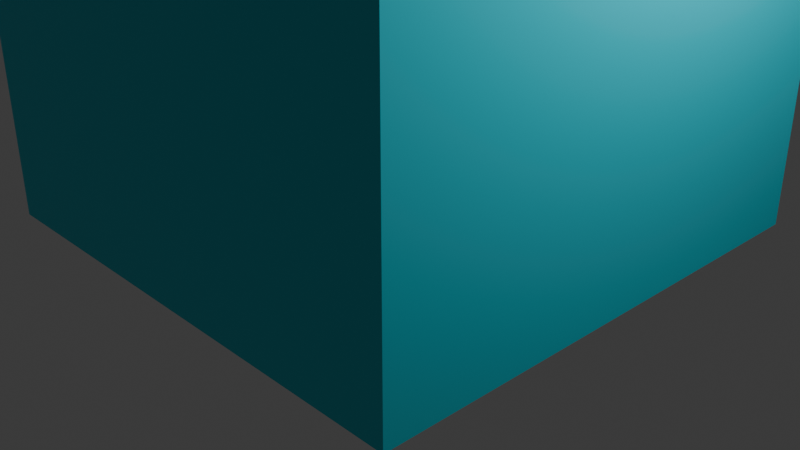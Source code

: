 # Source: restart_scene.blend  (saved by Blender 4.0.36; exported with 4.5.12 LTS)
import bpy
from mathutils import Matrix  # noqa: F401  (used for matrix-valued properties, if any)

bpy.ops.wm.read_factory_settings(use_empty=True)
scene = bpy.context.scene
scene.name = 'Scene'

# ---- collections
col_collection = bpy.data.collections.new('Collection'); scene.collection.children.link(col_collection)

# ---- materials (node trees are filled in below, after node groups)
mat_wood = bpy.data.materials.new('Wood')
mat_wood.use_transparent_shadow = False
mat_floor = bpy.data.materials.new('Floor')
mat_floor.use_transparent_shadow = False
mat_walls = bpy.data.materials.new('Walls')
mat_walls.use_backface_culling = True
mat_walls.use_transparent_shadow = False
mat_material_001 = bpy.data.materials.new('Material.001')
mat_material_001.use_transparent_shadow = False
mat_material_002 = bpy.data.materials.new('Material.002')
mat_material_002.use_transparent_shadow = False
mat_ceiling = bpy.data.materials.new('Ceiling')
mat_ceiling.use_backface_culling = True
mat_ceiling.use_transparent_shadow = False

# ---- material node trees
mat_wood.use_nodes = True; mat_wood.node_tree.nodes.clear()
_N = mat_wood.node_tree.nodes; _L = mat_wood.node_tree.links
n0 = _N.new('ShaderNodeBsdfPrincipled'); n0.name = 'Principled BSDF'; n0.location = (10, 300)
n0.inputs[0].default_value = (0.8002, 0.3205, 0.1112, 1.0)
n0.inputs[3].default_value = 1.45
n1 = _N.new('ShaderNodeOutputMaterial'); n1.name = 'Material Output'; n1.location = (300, 300)
_L.new(n0.outputs[0], n1.inputs[0])
n1.is_active_output = True
mat_floor.use_nodes = True; mat_floor.node_tree.nodes.clear()
_N = mat_floor.node_tree.nodes; _L = mat_floor.node_tree.links
n0 = _N.new('ShaderNodeBsdfPrincipled'); n0.name = 'Principled BSDF'; n0.location = (10, 300)
n0.inputs[3].default_value = 1.45
n1 = _N.new('ShaderNodeOutputMaterial'); n1.name = 'Material Output'; n1.location = (300, 300)
_L.new(n0.outputs[0], n1.inputs[0])
n1.is_active_output = True
mat_walls.use_nodes = True; mat_walls.node_tree.nodes.clear()
_N = mat_walls.node_tree.nodes; _L = mat_walls.node_tree.links
n0 = _N.new('ShaderNodeBsdfPrincipled'); n0.name = 'Principled BSDF'; n0.location = (10, 300)
n0.inputs[0].default_value = (0.01347, 0.6694, 0.8003, 1.0)
n0.inputs[3].default_value = 1.45
n1 = _N.new('ShaderNodeOutputMaterial'); n1.name = 'Material Output'; n1.location = (300, 300)
_L.new(n0.outputs[0], n1.inputs[0])
n1.is_active_output = True
mat_material_001.use_nodes = True; mat_material_001.node_tree.nodes.clear()
_N = mat_material_001.node_tree.nodes; _L = mat_material_001.node_tree.links
n0 = _N.new('ShaderNodeBsdfPrincipled'); n0.name = 'Principled BSDF'; n0.location = (10, 300)
n0.inputs[0].default_value = (0.5495, 0.5495, 0.5495, 1.0)
n0.inputs[1].default_value = 1.0
n0.inputs[2].default_value = 0.248
n0.inputs[3].default_value = 1.45
n1 = _N.new('ShaderNodeOutputMaterial'); n1.name = 'Material Output'; n1.location = (300, 300)
_L.new(n0.outputs[0], n1.inputs[0])
n1.is_active_output = True
mat_material_002.use_nodes = True; mat_material_002.node_tree.nodes.clear()
_N = mat_material_002.node_tree.nodes; _L = mat_material_002.node_tree.links
n0 = _N.new('ShaderNodeBsdfPrincipled'); n0.name = 'Principled BSDF'; n0.location = (10, 300)
n0.inputs[0].default_value = (0.0, 0.0, 0.0, 1.0)
n0.inputs[2].default_value = 1.0
n0.inputs[3].default_value = 1.45
n1 = _N.new('ShaderNodeOutputMaterial'); n1.name = 'Material Output'; n1.location = (300, 300)
_L.new(n0.outputs[0], n1.inputs[0])
n1.is_active_output = True
mat_ceiling.use_nodes = True; mat_ceiling.node_tree.nodes.clear()
_N = mat_ceiling.node_tree.nodes; _L = mat_ceiling.node_tree.links
n0 = _N.new('ShaderNodeBsdfPrincipled'); n0.name = 'Principled BSDF'; n0.location = (10, 300)
n0.inputs[3].default_value = 1.45
n1 = _N.new('ShaderNodeOutputMaterial'); n1.name = 'Material Output'; n1.location = (300, 300)
_L.new(n0.outputs[0], n1.inputs[0])
n1.is_active_output = True

# ---- world
world_world = bpy.data.worlds.new('World'); scene.world = world_world
world_world.use_nodes = True; world_world.node_tree.nodes.clear()
_N = world_world.node_tree.nodes; _L = world_world.node_tree.links
n0 = _N.new('ShaderNodeOutputWorld'); n0.name = 'World Output'; n0.location = (300, 300)
n1 = _N.new('ShaderNodeBackground'); n1.name = 'Background'; n1.location = (10, 300)
n1.inputs[0].default_value = (0.05088, 0.05088, 0.05088, 1.0)
_L.new(n1.outputs[0], n0.inputs[0])
n0.is_active_output = True
world_world.color = (0.05088, 0.05088, 0.05088)
world_world.use_sun_shadow = False
world_world.sun_shadow_jitter_overblur = 0.0

# ---- cameras
cam_camera = bpy.data.cameras.new('Camera')
cam_camera.clip_end = 100.0
cam_camera.ortho_scale = 7.314

# ---- lights
light_light = bpy.data.lights.new('Light', 'POINT')
light_light.transmission_factor = 0.0
light_light.use_soft_falloff = False
light_light.energy = 1000.0
light_light.shadow_soft_size = 0.1
light_light.shadow_maximum_resolution = 0.006
light_light.use_absolute_resolution = True

# ---- meshes
me_cube_001 = bpy.data.meshes.new('Cube.001')
me_cube_001.from_pydata([(-1.277, -1.277, 0.7808), (-1.277, -1.277, 0.8192), (-1.277, 1.277, 0.7808), (-1.277, 1.277, 0.8192), (1.277, -1.277, 0.7808), (1.277, -1.277, 0.8192), (1.277, 1.277, 0.7808), (1.277, 1.277, 0.8192), (-1.136, -1.206, -0.005625), (-1.136, -1.206, 0.7827), (-1.136, -1.09, -0.005625), (-1.136, -1.09, 0.7827), (-1.021, -1.206, -0.005625), (-1.021, -1.206, 0.7827), (-1.021, -1.09, -0.005625), (-1.021, -1.09, 0.7827), (-1.136, 1.065, -0.005625), (-1.136, 1.065, 0.7827), (-1.136, 1.181, -0.005625), (-1.136, 1.181, 0.7827), (-1.021, 1.065, -0.005625), (-1.021, 1.065, 0.7827), (-1.021, 1.181, -0.005625), (-1.021, 1.181, 0.7827), (0.8887, -1.206, -0.005625), (0.8887, -1.206, 0.7827), (0.8887, -1.09, -0.005625), (0.8887, -1.09, 0.7827), (1.004, -1.206, -0.004962), (1.004, -1.206, 0.7827), (1.004, -1.09, -0.005625), (1.004, -1.09, 0.7827), (0.8887, 1.065, -0.004962), (0.8887, 1.065, 0.7827), (0.8887, 1.181, -0.005625), (0.8887, 1.181, 0.7827), (1.004, 1.065, -0.005625), (1.004, 1.065, 0.7827), (1.004, 1.181, -0.005625), (1.004, 1.181, 0.7827), (1.353, -0.2677, 0.4733), (1.353, -0.2677, 0.5301), (1.353, 0.2617, 0.4733), (1.353, 0.2617, 0.5301), (1.882, -0.2677, 0.4733), (1.882, -0.2677, 0.5301), (1.882, 0.2617, 0.4733), (1.882, 0.2617, 0.5301), (1.366, -0.2566, 0.01913), (1.366, -0.2566, 0.4739), (1.366, -0.1891, 0.01913), (1.366, -0.1891, 0.4739), (1.434, -0.2566, 0.01913), (1.434, -0.2566, 0.4739), (1.434, -0.1891, 0.01913), (1.434, -0.1891, 0.4739), (-2.677, 2.673, -0.005527), (2.675, 2.673, -0.006251), (-2.677, 2.667, 3.773), (2.675, 2.667, 3.773), (2.675, -2.674, 3.773), (-2.677, -2.674, 3.773), (2.676, -2.676, -0.005537), (-2.677, -2.674, -0.005527), (1.366, 0.1875, 0.01913), (1.366, 0.1875, 0.4739), (1.366, 0.255, 0.01913), (1.366, 0.255, 0.4739), (1.434, 0.1875, 0.01913), (1.434, 0.1875, 0.4739), (1.434, 0.255, 0.01913), (1.434, 0.255, 0.4739), (1.816, -0.2566, 0.01353), (1.816, -0.2566, 1.123), (1.816, -0.1891, -0.005657), (1.816, -0.1891, 1.123), (1.883, -0.2566, -0.005657), (1.883, -0.2566, 1.123), (1.883, -0.1891, 0.01353), (1.883, -0.1891, 1.123), (1.816, 0.1875, -0.005657), (1.816, 0.1875, 1.123), (1.816, 0.255, -0.005657), (1.816, 0.255, 1.123), (1.883, 0.1875, -0.005657), (1.883, 0.1875, 1.123), (1.883, 0.255, -0.005657), (1.883, 0.255, 1.123), (1.843, -0.236, 1.014), (1.843, -0.236, 1.093), (1.843, 0.236, 1.014), (1.843, 0.236, 1.093), (1.863, -0.236, 1.014), (1.863, -0.236, 1.093), (1.863, 0.236, 1.014), (1.863, 0.236, 1.093), (1.843, -0.236, 0.7381), (1.843, -0.236, 0.817), (1.843, 0.236, 0.7381), (1.843, 0.236, 0.817), (1.863, -0.236, 0.7381), (1.863, -0.236, 0.817), (1.863, 0.236, 0.7381), (1.863, 0.236, 0.817), (0.3979, -0.4247, 0.8927), (0.453, -0.4395, 0.8927), (0.3979, -0.4006, 0.8188), (0.3979, -0.4091, 0.8547), (0.4651, -0.4186, 0.8188), (0.4608, -0.426, 0.8547), (0.5143, -0.4677, 0.8188), (0.5069, -0.472, 0.8547), (0.5323, -0.5349, 0.8188), (0.5237, -0.5349, 0.8547), (0.5143, -0.6021, 0.8188), (0.5069, -0.5978, 0.8547), (0.4651, -0.6513, 0.8188), (0.4608, -0.6439, 0.8547), (0.3979, -0.6693, 0.8188), (0.3979, -0.6608, 0.8547), (0.3307, -0.6513, 0.8188), (0.335, -0.6439, 0.8547), (0.2815, -0.6021, 0.8188), (0.2889, -0.5978, 0.8547), (0.2635, -0.5349, 0.8188), (0.2721, -0.5349, 0.8547), (0.2815, -0.4677, 0.8188), (0.2889, -0.472, 0.8547), (0.3307, -0.4186, 0.8188), (0.335, -0.426, 0.8547), (0.4933, -0.4798, 0.8927), (0.5081, -0.5349, 0.8927), (0.4933, -0.59, 0.8927), (0.453, -0.6304, 0.8927), (0.3979, -0.6451, 0.8927), (0.3428, -0.6304, 0.8927), (0.3025, -0.59, 0.8927), (0.2877, -0.5349, 0.8927), (0.3025, -0.4798, 0.8927), (0.3428, -0.4395, 0.8927), (0.3979, -0.4505, 0.9173), (0.3557, -0.4618, 0.9173), (0.3248, -0.4927, 0.9173), (0.3135, -0.5349, 0.9173), (0.3248, -0.5771, 0.9173), (0.3557, -0.608, 0.9173), (0.3979, -0.6194, 0.9173), (0.4401, -0.608, 0.9173), (0.471, -0.5771, 0.9173), (0.4823, -0.5349, 0.9173), (0.471, -0.4927, 0.9173), (0.4401, -0.4618, 0.9173), (0.3979, -0.5116, 0.9353), (0.3862, -0.5147, 0.9353), (0.3777, -0.5233, 0.9353), (0.3746, -0.5349, 0.9353), (0.3777, -0.5466, 0.9353), (0.3862, -0.5551, 0.9353), (0.3979, -0.5582, 0.9353), (0.4096, -0.5551, 0.9353), (0.4181, -0.5466, 0.9353), (0.4212, -0.5349, 0.9353), (0.4181, -0.5233, 0.9353), (0.4096, -0.5147, 0.9353), (0.3979, -0.5116, 0.9515), (0.3862, -0.5147, 0.9515), (0.3777, -0.5233, 0.9515), (0.3746, -0.5349, 0.9515), (0.3777, -0.5466, 0.9515), (0.3862, -0.5551, 0.9515), (0.3979, -0.5582, 0.9515), (0.4096, -0.5551, 0.9515), (0.4181, -0.5466, 0.9515), (0.4212, -0.5349, 0.9515), (0.4181, -0.5233, 0.9515), (0.4096, -0.5147, 0.9515), (0.3979, -0.4979, 0.9594), (0.3794, -0.5029, 0.9594), (0.3659, -0.5164, 0.9594), (0.3609, -0.5349, 0.9594), (0.3659, -0.5534, 0.9594), (0.3794, -0.567, 0.9594), (0.3979, -0.5719, 0.9594), (0.4164, -0.567, 0.9594), (0.4299, -0.5534, 0.9594), (0.4349, -0.5349, 0.9594), (0.4299, -0.5164, 0.9594), (0.4164, -0.5029, 0.9594), (0.3979, -0.4979, 0.9634), (0.3794, -0.5029, 0.9634), (0.3659, -0.5164, 0.9634), (0.3609, -0.5349, 0.9634), (0.3659, -0.5534, 0.9634), (0.3794, -0.567, 0.9634), (0.3979, -0.5719, 0.9634), (0.4164, -0.567, 0.9634), (0.4299, -0.5534, 0.9634), (0.4349, -0.5349, 0.9634), (0.4299, -0.5164, 0.9634), (0.4164, -0.5029, 0.9634), (0.3979, -0.5128, 0.9748), (0.3868, -0.5157, 0.9748), (0.3787, -0.5238, 0.9748), (0.3757, -0.5349, 0.9748), (0.3787, -0.546, 0.9748), (0.3868, -0.5541, 0.9748), (0.3979, -0.5571, 0.9748), (0.409, -0.5541, 0.9748), (0.4171, -0.546, 0.9748), (0.4201, -0.5349, 0.9748), (0.4171, -0.5238, 0.9748), (0.409, -0.5157, 0.9748), (0.3979, -0.5128, 0.9796), (0.3868, -0.5157, 0.9796), (0.3787, -0.5238, 0.9796), (0.3757, -0.5349, 0.9796), (0.3787, -0.546, 0.9796), (0.3868, -0.5541, 0.9796), (0.3979, -0.5571, 0.9796), (0.409, -0.5541, 0.9796), (0.4171, -0.546, 0.9796), (0.4201, -0.5349, 0.9796), (0.4171, -0.5238, 0.9796), (0.409, -0.5157, 0.9796), (0.3979, -0.4985, 0.9939), (0.3797, -0.5034, 0.9939), (0.3663, -0.5167, 0.9939), (0.3615, -0.5349, 0.9939), (0.3663, -0.5531, 0.9939), (0.3797, -0.5665, 0.9939), (0.3979, -0.5714, 0.9939), (0.4161, -0.5665, 0.9939), (0.4295, -0.5531, 0.9939), (0.4343, -0.5349, 0.9939), (0.4295, -0.5167, 0.9939), (0.4161, -0.5034, 0.9939), (0.3979, -0.5232, 1.005), (0.392, -0.5247, 1.005), (0.3877, -0.529, 1.005), (0.3861, -0.5349, 1.005), (0.3877, -0.5408, 1.005), (0.392, -0.5451, 1.005), (0.3979, -0.5467, 1.005), (0.4038, -0.5451, 1.005), (0.4081, -0.5408, 1.005), (0.4097, -0.5349, 1.005), (0.4081, -0.529, 1.005), (0.4038, -0.5247, 1.005), (0.3979, -0.4227, 0.8513), (0.454, -0.4378, 0.8513), (0.495, -0.4788, 0.8513), (0.5101, -0.5349, 0.8513), (0.495, -0.591, 0.8513), (0.454, -0.6321, 0.8513), (0.3979, -0.6471, 0.8513), (0.3418, -0.6321, 0.8513), (0.3008, -0.591, 0.8513), (0.2857, -0.5349, 0.8513), (0.3008, -0.4788, 0.8513), (0.3418, -0.4378, 0.8513)], [], [(0, 1, 3, 2), (2, 3, 7, 6), (6, 7, 5, 4), (4, 5, 1, 0), (2, 6, 4, 0), (7, 3, 1, 5), (8, 9, 11, 10), (10, 11, 15, 14), (14, 15, 13, 12), (12, 13, 9, 8), (10, 14, 12, 8), (15, 11, 9, 13), (16, 17, 19, 18), (18, 19, 23, 22), (22, 23, 21, 20), (20, 21, 17, 16), (18, 22, 20, 16), (23, 19, 17, 21), (24, 25, 27, 26), (26, 27, 31, 30), (30, 31, 29, 28), (28, 29, 25, 24), (26, 30, 28, 24), (31, 27, 25, 29), (32, 33, 35, 34), (34, 35, 39, 38), (38, 39, 37, 36), (36, 37, 33, 32), (34, 38, 36, 32), (39, 35, 33, 37), (40, 41, 43, 42), (42, 43, 47, 46), (46, 47, 45, 44), (44, 45, 41, 40), (42, 46, 44, 40), (47, 43, 41, 45), (48, 49, 51, 50), (50, 51, 55, 54), (54, 55, 53, 52), (52, 53, 49, 48), (50, 54, 52, 48), (55, 51, 49, 53), (60, 59, 57, 62), (56, 57, 59, 58), (63, 61, 60, 62), (61, 63, 56, 58), (64, 65, 67, 66), (66, 67, 71, 70), (70, 71, 69, 68), (68, 69, 65, 64), (66, 70, 68, 64), (71, 67, 65, 69), (72, 73, 75, 74), (74, 75, 79, 78), (78, 79, 77, 76), (76, 77, 73, 72), (74, 78, 76, 72), (79, 75, 73, 77), (80, 81, 83, 82), (82, 83, 87, 86), (86, 87, 85, 84), (84, 85, 81, 80), (82, 86, 84, 80), (87, 83, 81, 85), (88, 89, 91, 90), (90, 91, 95, 94), (94, 95, 93, 92), (92, 93, 89, 88), (90, 94, 92, 88), (95, 91, 89, 93), (96, 97, 99, 98), (98, 99, 103, 102), (102, 103, 101, 100), (100, 101, 97, 96), (98, 102, 100, 96), (103, 99, 97, 101), (63, 62, 57, 56), (136, 135, 145, 144), (127, 125, 137, 138), (248, 107, 109, 249), (104, 139, 141, 140), (113, 111, 130, 131), (249, 109, 111, 250), (132, 131, 149, 148), (117, 115, 132, 133), (250, 111, 113, 251), (130, 105, 151, 150), (121, 119, 134, 135), (251, 113, 115, 252), (137, 136, 144, 143), (125, 123, 136, 137), (252, 115, 117, 253), (135, 134, 146, 145), (109, 107, 104, 105), (253, 117, 119, 254), (133, 132, 148, 147), (129, 127, 138, 139), (254, 119, 121, 255), (131, 130, 150, 149), (107, 129, 139, 104), (255, 121, 123, 256), (139, 138, 142, 141), (111, 109, 105, 130), (256, 123, 125, 257), (145, 146, 158, 157), (115, 113, 131, 132), (257, 125, 127, 258), (119, 117, 133, 134), (105, 104, 140, 151), (258, 127, 129, 259), (134, 133, 147, 146), (123, 121, 135, 136), (259, 129, 107, 248), (106, 108, 110, 112, 114, 116, 118, 120, 122, 124, 126, 128), (138, 137, 143, 142), (157, 158, 170, 169), (142, 143, 155, 154), (149, 150, 162, 161), (146, 147, 159, 158), (143, 144, 156, 155), (150, 151, 163, 162), (140, 141, 153, 152), (147, 148, 160, 159), (144, 145, 157, 156), (151, 140, 152, 163), (141, 142, 154, 153), (148, 149, 161, 160), (172, 173, 185, 184), (154, 155, 167, 166), (161, 162, 174, 173), (158, 159, 171, 170), (155, 156, 168, 167), (162, 163, 175, 174), (152, 153, 165, 164), (159, 160, 172, 171), (156, 157, 169, 168), (163, 152, 164, 175), (153, 154, 166, 165), (160, 161, 173, 172), (177, 178, 190, 189), (169, 170, 182, 181), (166, 167, 179, 178), (173, 174, 186, 185), (170, 171, 183, 182), (167, 168, 180, 179), (174, 175, 187, 186), (164, 165, 177, 176), (171, 172, 184, 183), (168, 169, 181, 180), (175, 164, 176, 187), (165, 166, 178, 177), (199, 188, 200, 211), (184, 185, 197, 196), (181, 182, 194, 193), (178, 179, 191, 190), (185, 186, 198, 197), (182, 183, 195, 194), (179, 180, 192, 191), (186, 187, 199, 198), (176, 177, 189, 188), (183, 184, 196, 195), (180, 181, 193, 192), (187, 176, 188, 199), (204, 205, 217, 216), (189, 190, 202, 201), (196, 197, 209, 208), (193, 194, 206, 205), (190, 191, 203, 202), (197, 198, 210, 209), (194, 195, 207, 206), (191, 192, 204, 203), (198, 199, 211, 210), (188, 189, 201, 200), (195, 196, 208, 207), (192, 193, 205, 204), (216, 217, 229, 228), (211, 200, 212, 223), (201, 202, 214, 213), (208, 209, 221, 220), (205, 206, 218, 217), (202, 203, 215, 214), (209, 210, 222, 221), (206, 207, 219, 218), (203, 204, 216, 215), (210, 211, 223, 222), (200, 201, 213, 212), (207, 208, 220, 219), (231, 232, 244, 243), (223, 212, 224, 235), (213, 214, 226, 225), (220, 221, 233, 232), (217, 218, 230, 229), (214, 215, 227, 226), (221, 222, 234, 233), (218, 219, 231, 230), (215, 216, 228, 227), (222, 223, 235, 234), (212, 213, 225, 224), (219, 220, 232, 231), (247, 236, 237, 238, 239, 240, 241, 242, 243, 244, 245, 246), (228, 229, 241, 240), (235, 224, 236, 247), (225, 226, 238, 237), (232, 233, 245, 244), (229, 230, 242, 241), (226, 227, 239, 238), (233, 234, 246, 245), (230, 231, 243, 242), (227, 228, 240, 239), (234, 235, 247, 246), (224, 225, 237, 236), (128, 259, 248, 106), (126, 258, 259, 128), (124, 257, 258, 126), (122, 256, 257, 124), (120, 255, 256, 122), (118, 254, 255, 120), (116, 253, 254, 118), (114, 252, 253, 116), (112, 251, 252, 114), (110, 250, 251, 112), (108, 249, 250, 110), (106, 248, 249, 108), (60, 61, 58, 59)])
me_cube_001.polygons.foreach_set('use_smooth', [0, 0, 0, 0, 0, 0, 0, 0, 0, 0, 0, 0, 0, 0, 0, 0, 0, 0, 0, 0, 0, 0, 0, 0, 0, 0, 0, 0, 0, 0, 0, 0, 0, 0, 0, 0, 0, 0, 0, 0, 0, 0, 0, 0, 0, 0, 0, 0, 0, 0, 0, 0, 0, 0, 0, 0, 0, 0, 0, 0, 0, 0, 0, 0, 0, 0, 0, 0, 0, 0, 0, 0, 0, 0, 0, 0, 0, 1, 1, 1, 1, 1, 1, 1, 1, 1, 1, 1, 1, 1, 1, 1, 1, 1, 1, 1, 1, 1, 1, 1, 1, 1, 1, 1, 1, 1, 1, 1, 1, 1, 1, 1, 1, 1, 1, 1, 1, 1, 1, 1, 1, 1, 1, 1, 1, 1, 1, 1, 1, 1, 1, 1, 1, 1, 1, 1, 1, 1, 1, 1, 1, 1, 1, 1, 1, 1, 1, 1, 1, 1, 1, 1, 1, 1, 1, 1, 1, 1, 1, 1, 1, 1, 1, 1, 1, 1, 1, 1, 1, 1, 1, 1, 1, 1, 1, 1, 1, 1, 1, 1, 1, 1, 1, 1, 1, 1, 1, 1, 1, 1, 1, 1, 1, 1, 1, 1, 1, 1, 1, 1, 1, 1, 1, 1, 1, 1, 1, 1, 1, 1, 1, 1, 1, 1, 1, 1, 1, 1, 1, 1, 1, 1, 1, 0])
me_cube_001.polygons.foreach_set('material_index', [0, 0, 0, 0, 0, 0, 0, 0, 0, 0, 0, 0, 0, 0, 0, 0, 0, 0, 0, 0, 0, 0, 0, 0, 0, 0, 0, 0, 0, 0, 0, 0, 0, 0, 0, 0, 0, 0, 0, 0, 0, 0, 2, 2, 2, 2, 0, 0, 0, 0, 0, 0, 0, 0, 0, 0, 0, 0, 0, 0, 0, 0, 0, 0, 0, 0, 0, 0, 0, 0, 0, 0, 0, 0, 0, 0, 1, 3, 3, 4, 3, 3, 4, 3, 3, 4, 3, 3, 4, 3, 3, 4, 3, 3, 4, 3, 3, 4, 3, 3, 4, 3, 3, 4, 3, 3, 4, 3, 3, 4, 3, 3, 4, 3, 3, 3, 3, 3, 3, 3, 3, 3, 3, 3, 3, 3, 3, 3, 3, 3, 3, 3, 3, 3, 3, 3, 3, 3, 3, 3, 3, 3, 3, 3, 3, 3, 3, 3, 3, 3, 3, 3, 3, 3, 3, 3, 3, 3, 3, 3, 3, 3, 3, 3, 3, 3, 3, 3, 3, 3, 3, 3, 3, 3, 3, 3, 3, 3, 3, 3, 3, 3, 3, 3, 3, 3, 3, 3, 3, 3, 3, 3, 3, 3, 3, 3, 3, 3, 3, 3, 3, 3, 3, 3, 3, 3, 3, 3, 3, 3, 3, 4, 4, 4, 4, 4, 4, 4, 4, 4, 4, 4, 4, 5])
_uv = me_cube_001.uv_layers.new(name='UVMap')
_uv.uv.foreach_set('vector', [0.375, 0.0, 0.625, 0.0, 0.625, 0.25, 0.375, 0.25, 0.375, 0.25, 0.625, 0.25, 0.625, 0.5, 0.375, 0.5, 0.375, 0.5, 0.625, 0.5, 0.625, 0.75, 0.375, 0.75, 0.375, 0.75, 0.625, 0.75, 0.625, 1.0, 0.375, 1.0, 0.125, 0.5, 0.375, 0.5, 0.375, 0.75, 0.125, 0.75, 0.625, 0.5, 0.875, 0.5, 0.875, 0.75, 0.625, 0.75, 0.375, 0.0, 0.625, 0.0, 0.625, 0.25, 0.375, 0.25, 0.375, 0.25, 0.625, 0.25, 0.625, 0.5, 0.375, 0.5, 0.375, 0.5, 0.625, 0.5, 0.625, 0.75, 0.375, 0.75, 0.375, 0.75, 0.625, 0.75, 0.625, 1.0, 0.375, 1.0, 0.125, 0.5, 0.375, 0.5, 0.375, 0.75, 0.125, 0.75, 0.625, 0.5, 0.875, 0.5, 0.875, 0.75, 0.625, 0.75, 0.375, 0.0, 0.625, 0.0, 0.625, 0.25, 0.375, 0.25, 0.375, 0.25, 0.625, 0.25, 0.625, 0.5, 0.375, 0.5, 0.375, 0.5, 0.625, 0.5, 0.625, 0.75, 0.375, 0.75, 0.375, 0.75, 0.625, 0.75, 0.625, 1.0, 0.375, 1.0, 0.125, 0.5, 0.375, 0.5, 0.375, 0.75, 0.125, 0.75, 0.625, 0.5, 0.875, 0.5, 0.875, 0.75, 0.625, 0.75, 0.375, 0.0, 0.625, 0.0, 0.625, 0.25, 0.375, 0.25, 0.375, 0.25, 0.625, 0.25, 0.625, 0.5, 0.375, 0.5, 0.375, 0.5, 0.625, 0.5, 0.625, 0.75, 0.375, 0.75, 0.375, 0.75, 0.625, 0.75, 0.625, 1.0, 0.375, 1.0, 0.125, 0.5, 0.375, 0.5, 0.375, 0.75, 0.125, 0.75, 0.625, 0.5, 0.875, 0.5, 0.875, 0.75, 0.625, 0.75, 0.375, 0.0, 0.625, 0.0, 0.625, 0.25, 0.375, 0.25, 0.375, 0.25, 0.625, 0.25, 0.625, 0.5, 0.375, 0.5, 0.375, 0.5, 0.625, 0.5, 0.625, 0.75, 0.375, 0.75, 0.375, 0.75, 0.625, 0.75, 0.625, 1.0, 0.375, 1.0, 0.125, 0.5, 0.375, 0.5, 0.375, 0.75, 0.125, 0.75, 0.625, 0.5, 0.875, 0.5, 0.875, 0.75, 0.625, 0.75, 0.375, 0.0, 0.625, 0.0, 0.625, 0.25, 0.375, 0.25, 0.375, 0.25, 0.625, 0.25, 0.625, 0.5, 0.375, 0.5, 0.375, 0.5, 0.625, 0.5, 0.625, 0.75, 0.375, 0.75, 0.375, 0.75, 0.625, 0.75, 0.625, 1.0, 0.375, 1.0, 0.125, 0.5, 0.375, 0.5, 0.375, 0.75, 0.125, 0.75, 0.625, 0.5, 0.875, 0.5, 0.875, 0.75, 0.625, 0.75, 0.375, 0.0, 0.625, 0.0, 0.625, 0.25, 0.375, 0.25, 0.375, 0.25, 0.625, 0.25, 0.625, 0.5, 0.375, 0.5, 0.375, 0.5, 0.625, 0.5, 0.625, 0.75, 0.375, 0.75, 0.375, 0.75, 0.625, 0.75, 0.625, 1.0, 0.375, 1.0, 0.125, 0.5, 0.375, 0.5, 0.375, 0.75, 0.125, 0.75, 0.625, 0.5, 0.875, 0.5, 0.875, 0.75, 0.625, 0.75, 0.0, 0.0, 0.0, 1.0, 1.0, 1.0, 1.0, 0.0, 0.0, 0.0, 1.0, 0.0, 1.0, 1.0, 0.0, 1.0, 0.0, 0.0, 0.0, 1.0, 1.0, 1.0, 1.0, 0.0, 0.0, 0.0, 1.0, 0.0, 1.0, 1.0, 0.0, 1.0, 0.375, 0.0, 0.625, 0.0, 0.625, 0.25, 0.375, 0.25, 0.375, 0.25, 0.625, 0.25, 0.625, 0.5, 0.375, 0.5, 0.375, 0.5, 0.625, 0.5, 0.625, 0.75, 0.375, 0.75, 0.375, 0.75, 0.625, 0.75, 0.625, 1.0, 0.375, 1.0, 0.125, 0.5, 0.375, 0.5, 0.375, 0.75, 0.125, 0.75, 0.625, 0.5, 0.875, 0.5, 0.875, 0.75, 0.625, 0.75, 0.375, 0.0, 0.625, 0.0, 0.625, 0.25, 0.375, 0.25, 0.375, 0.25, 0.625, 0.25, 0.625, 0.5, 0.375, 0.5, 0.375, 0.5, 0.625, 0.5, 0.625, 0.75, 0.375, 0.75, 0.375, 0.75, 0.625, 0.75, 0.625, 1.0, 0.375, 1.0, 0.125, 0.5, 0.375, 0.5, 0.375, 0.75, 0.125, 0.75, 0.625, 0.5, 0.875, 0.5, 0.875, 0.75, 0.625, 0.75, 0.375, 0.0, 0.625, 0.0, 0.625, 0.25, 0.375, 0.25, 0.375, 0.25, 0.625, 0.25, 0.625, 0.5, 0.375, 0.5, 0.375, 0.5, 0.625, 0.5, 0.625, 0.75, 0.375, 0.75, 0.375, 0.75, 0.625, 0.75, 0.625, 1.0, 0.375, 1.0, 0.125, 0.5, 0.375, 0.5, 0.375, 0.75, 0.125, 0.75, 0.625, 0.5, 0.875, 0.5, 0.875, 0.75, 0.625, 0.75, 0.375, 0.0, 0.625, 0.0, 0.625, 0.25, 0.375, 0.25, 0.375, 0.25, 0.625, 0.25, 0.625, 0.5, 0.375, 0.5, 0.375, 0.5, 0.625, 0.5, 0.625, 0.75, 0.375, 0.75, 0.375, 0.75, 0.625, 0.75, 0.625, 1.0, 0.375, 1.0, 0.125, 0.5, 0.375, 0.5, 0.375, 0.75, 0.125, 0.75, 0.625, 0.5, 0.875, 0.5, 0.875, 0.75, 0.625, 0.75, 0.375, 0.0, 0.625, 0.0, 0.625, 0.25, 0.375, 0.25, 0.375, 0.25, 0.625, 0.25, 0.625, 0.5, 0.375, 0.5, 0.375, 0.5, 0.625, 0.5, 0.625, 0.75, 0.375, 0.75, 0.375, 0.75, 0.625, 0.75, 0.625, 1.0, 0.375, 1.0, 0.125, 0.5, 0.375, 0.5, 0.375, 0.75, 0.125, 0.75, 0.625, 0.5, 0.875, 0.5, 0.875, 0.75, 0.625, 0.75, 0.0, 0.0, 1.0, 0.0, 1.0, 1.0, 0.0, 1.0, 0.3333, 1.0, 0.4167, 1.0, 0.4167, 1.0, 0.3333, 1.0, 0.1667, 1.0, 0.25, 1.0, 0.25, 1.0, 0.1667, 1.0, 1.0, 0.86, 1.0, 1.0, 0.9167, 1.0, 0.9167, 0.86, 7.451e-08, 1.0, 0.08333, 1.0, 0.08333, 1.0, 7.451e-08, 1.0, 0.75, 1.0, 0.8333, 1.0, 0.8333, 1.0, 0.75, 1.0, 0.9167, 0.86, 0.9167, 1.0, 0.8333, 1.0, 0.8333, 0.86, 0.6667, 1.0, 0.75, 1.0, 0.75, 1.0, 0.6667, 1.0, 0.5833, 1.0, 0.6667, 1.0, 0.6667, 1.0, 0.5833, 1.0, 0.8333, 0.86, 0.8333, 1.0, 0.75, 1.0, 0.75, 0.86, 0.8333, 1.0, 0.9167, 1.0, 0.9167, 1.0, 0.8333, 1.0, 0.4167, 1.0, 0.5, 1.0, 0.5, 1.0, 0.4167, 1.0, 0.75, 0.86, 0.75, 1.0, 0.6667, 1.0, 0.6667, 0.86, 0.25, 1.0, 0.3333, 1.0, 0.3333, 1.0, 0.25, 1.0, 0.25, 1.0, 0.3333, 1.0, 0.3333, 1.0, 0.25, 1.0, 0.6667, 0.86, 0.6667, 1.0, 0.5833, 1.0, 0.5833, 0.86, 0.4167, 1.0, 0.5, 1.0, 0.5, 1.0, 0.4167, 1.0, 0.9167, 1.0, 1.0, 1.0, 1.0, 1.0, 0.9167, 1.0, 0.5833, 0.86, 0.5833, 1.0, 0.5, 1.0, 0.5, 0.86, 0.5833, 1.0, 0.6667, 1.0, 0.6667, 1.0, 0.5833, 1.0, 0.08333, 1.0, 0.1667, 1.0, 0.1667, 1.0, 0.08333, 1.0, 0.5, 0.86, 0.5, 1.0, 0.4167, 1.0, 0.4167, 0.86, 0.75, 1.0, 0.8333, 1.0, 0.8333, 1.0, 0.75, 1.0, 7.451e-08, 1.0, 0.08333, 1.0, 0.08333, 1.0, 7.451e-08, 1.0, 0.4167, 0.86, 0.4167, 1.0, 0.3333, 1.0, 0.3333, 0.86, 0.08333, 1.0, 0.1667, 1.0, 0.1667, 1.0, 0.08333, 1.0, 0.8333, 1.0, 0.9167, 1.0, 0.9167, 1.0, 0.8333, 1.0, 0.3333, 0.86, 0.3333, 1.0, 0.25, 1.0, 0.25, 0.86, 0.4167, 1.0, 0.5, 1.0, 0.5, 1.0, 0.4167, 1.0, 0.6667, 1.0, 0.75, 1.0, 0.75, 1.0, 0.6667, 1.0, 0.25, 0.86, 0.25, 1.0, 0.1667, 1.0, 0.1667, 0.86, 0.5, 1.0, 0.5833, 1.0, 0.5833, 1.0, 0.5, 1.0, 0.9167, 1.0, 1.0, 1.0, 1.0, 1.0, 0.9167, 1.0, 0.1667, 0.86, 0.1667, 1.0, 0.08333, 1.0, 0.08333, 0.86, 0.5, 1.0, 0.5833, 1.0, 0.5833, 1.0, 0.5, 1.0, 0.3333, 1.0, 0.4167, 1.0, 0.4167, 1.0, 0.3333, 1.0, 0.08333, 0.86, 0.08333, 1.0, 7.451e-08, 1.0, 7.451e-08, 0.86, 0.75, 0.49, 0.87, 0.4578, 0.9578, 0.37, 0.99, 0.25, 0.9578, 0.13, 0.87, 0.04215, 0.75, 0.01, 0.63, 0.04215, 0.5422, 0.13, 0.51, 0.25, 0.5422, 0.37, 0.63, 0.4578, 0.1667, 1.0, 0.25, 1.0, 0.25, 1.0, 0.1667, 1.0, 0.4167, 1.0, 0.5, 1.0, 0.5, 1.0, 0.4167, 1.0, 0.1667, 1.0, 0.25, 1.0, 0.25, 1.0, 0.1667, 1.0, 0.75, 1.0, 0.8333, 1.0, 0.8333, 1.0, 0.75, 1.0, 0.5, 1.0, 0.5833, 1.0, 0.5833, 1.0, 0.5, 1.0, 0.25, 1.0, 0.3333, 1.0, 0.3333, 1.0, 0.25, 1.0, 0.8333, 1.0, 0.9167, 1.0, 0.9167, 1.0, 0.8333, 1.0, 7.451e-08, 1.0, 0.08333, 1.0, 0.08333, 1.0, 7.451e-08, 1.0, 0.5833, 1.0, 0.6667, 1.0, 0.6667, 1.0, 0.5833, 1.0, 0.3333, 1.0, 0.4167, 1.0, 0.4167, 1.0, 0.3333, 1.0, 0.9167, 1.0, 1.0, 1.0, 1.0, 1.0, 0.9167, 1.0, 0.08333, 1.0, 0.1667, 1.0, 0.1667, 1.0, 0.08333, 1.0, 0.6667, 1.0, 0.75, 1.0, 0.75, 1.0, 0.6667, 1.0, 0.6667, 1.0, 0.75, 1.0, 0.75, 1.0, 0.6667, 1.0, 0.1667, 1.0, 0.25, 1.0, 0.25, 1.0, 0.1667, 1.0, 0.75, 1.0, 0.8333, 1.0, 0.8333, 1.0, 0.75, 1.0, 0.5, 1.0, 0.5833, 1.0, 0.5833, 1.0, 0.5, 1.0, 0.25, 1.0, 0.3333, 1.0, 0.3333, 1.0, 0.25, 1.0, 0.8333, 1.0, 0.9167, 1.0, 0.9167, 1.0, 0.8333, 1.0, 7.451e-08, 1.0, 0.08333, 1.0, 0.08333, 1.0, 7.451e-08, 1.0, 0.5833, 1.0, 0.6667, 1.0, 0.6667, 1.0, 0.5833, 1.0, 0.3333, 1.0, 0.4167, 1.0, 0.4167, 1.0, 0.3333, 1.0, 0.9167, 1.0, 1.0, 1.0, 1.0, 1.0, 0.9167, 1.0, 0.08333, 1.0, 0.1667, 1.0, 0.1667, 1.0, 0.08333, 1.0, 0.6667, 1.0, 0.75, 1.0, 0.75, 1.0, 0.6667, 1.0, 0.08333, 1.0, 0.1667, 1.0, 0.1667, 1.0, 0.08333, 1.0, 0.4167, 1.0, 0.5, 1.0, 0.5, 1.0, 0.4167, 1.0, 0.1667, 1.0, 0.25, 1.0, 0.25, 1.0, 0.1667, 1.0, 0.75, 1.0, 0.8333, 1.0, 0.8333, 1.0, 0.75, 1.0, 0.5, 1.0, 0.5833, 1.0, 0.5833, 1.0, 0.5, 1.0, 0.25, 1.0, 0.3333, 1.0, 0.3333, 1.0, 0.25, 1.0, 0.8333, 1.0, 0.9167, 1.0, 0.9167, 1.0, 0.8333, 1.0, 7.451e-08, 1.0, 0.08333, 1.0, 0.08333, 1.0, 7.451e-08, 1.0, 0.5833, 1.0, 0.6667, 1.0, 0.6667, 1.0, 0.5833, 1.0, 0.3333, 1.0, 0.4167, 1.0, 0.4167, 1.0, 0.3333, 1.0, 0.9167, 1.0, 1.0, 1.0, 1.0, 1.0, 0.9167, 1.0, 0.08333, 1.0, 0.1667, 1.0, 0.1667, 1.0, 0.08333, 1.0, 0.9167, 1.0, 1.0, 1.0, 1.0, 1.0, 0.9167, 1.0, 0.6667, 1.0, 0.75, 1.0, 0.75, 1.0, 0.6667, 1.0, 0.4167, 1.0, 0.5, 1.0, 0.5, 1.0, 0.4167, 1.0, 0.1667, 1.0, 0.25, 1.0, 0.25, 1.0, 0.1667, 1.0, 0.75, 1.0, 0.8333, 1.0, 0.8333, 1.0, 0.75, 1.0, 0.5, 1.0, 0.5833, 1.0, 0.5833, 1.0, 0.5, 1.0, 0.25, 1.0, 0.3333, 1.0, 0.3333, 1.0, 0.25, 1.0, 0.8333, 1.0, 0.9167, 1.0, 0.9167, 1.0, 0.8333, 1.0, 7.451e-08, 1.0, 0.08333, 1.0, 0.08333, 1.0, 7.451e-08, 1.0, 0.5833, 1.0, 0.6667, 1.0, 0.6667, 1.0, 0.5833, 1.0, 0.3333, 1.0, 0.4167, 1.0, 0.4167, 1.0, 0.3333, 1.0, 0.9167, 1.0, 1.0, 1.0, 1.0, 1.0, 0.9167, 1.0, 0.3333, 1.0, 0.4167, 1.0, 0.4167, 1.0, 0.3333, 1.0, 0.08333, 1.0, 0.1667, 1.0, 0.1667, 1.0, 0.08333, 1.0, 0.6667, 1.0, 0.75, 1.0, 0.75, 1.0, 0.6667, 1.0, 0.4167, 1.0, 0.5, 1.0, 0.5, 1.0, 0.4167, 1.0, 0.1667, 1.0, 0.25, 1.0, 0.25, 1.0, 0.1667, 1.0, 0.75, 1.0, 0.8333, 1.0, 0.8333, 1.0, 0.75, 1.0, 0.5, 1.0, 0.5833, 1.0, 0.5833, 1.0, 0.5, 1.0, 0.25, 1.0, 0.3333, 1.0, 0.3333, 1.0, 0.25, 1.0, 0.8333, 1.0, 0.9167, 1.0, 0.9167, 1.0, 0.8333, 1.0, 7.451e-08, 1.0, 0.08333, 1.0, 0.08333, 1.0, 7.451e-08, 1.0, 0.5833, 1.0, 0.6667, 1.0, 0.6667, 1.0, 0.5833, 1.0, 0.3333, 1.0, 0.4167, 1.0, 0.4167, 1.0, 0.3333, 1.0, 0.3333, 1.0, 0.4167, 1.0, 0.4167, 1.0, 0.3333, 1.0, 0.9167, 1.0, 1.0, 1.0, 1.0, 1.0, 0.9167, 1.0, 0.08333, 1.0, 0.1667, 1.0, 0.1667, 1.0, 0.08333, 1.0, 0.6667, 1.0, 0.75, 1.0, 0.75, 1.0, 0.6667, 1.0, 0.4167, 1.0, 0.5, 1.0, 0.5, 1.0, 0.4167, 1.0, 0.1667, 1.0, 0.25, 1.0, 0.25, 1.0, 0.1667, 1.0, 0.75, 1.0, 0.8333, 1.0, 0.8333, 1.0, 0.75, 1.0, 0.5, 1.0, 0.5833, 1.0, 0.5833, 1.0, 0.5, 1.0, 0.25, 1.0, 0.3333, 1.0, 0.3333, 1.0, 0.25, 1.0, 0.8333, 1.0, 0.9167, 1.0, 0.9167, 1.0, 0.8333, 1.0, 7.451e-08, 1.0, 0.08333, 1.0, 0.08333, 1.0, 7.451e-08, 1.0, 0.5833, 1.0, 0.6667, 1.0, 0.6667, 1.0, 0.5833, 1.0, 0.5833, 1.0, 0.6667, 1.0, 0.6667, 1.0, 0.5833, 1.0, 0.9167, 1.0, 1.0, 1.0, 1.0, 1.0, 0.9167, 1.0, 0.08333, 1.0, 0.1667, 1.0, 0.1667, 1.0, 0.08333, 1.0, 0.6667, 1.0, 0.75, 1.0, 0.75, 1.0, 0.6667, 1.0, 0.4167, 1.0, 0.5, 1.0, 0.5, 1.0, 0.4167, 1.0, 0.1667, 1.0, 0.25, 1.0, 0.25, 1.0, 0.1667, 1.0, 0.75, 1.0, 0.8333, 1.0, 0.8333, 1.0, 0.75, 1.0, 0.5, 1.0, 0.5833, 1.0, 0.5833, 1.0, 0.5, 1.0, 0.25, 1.0, 0.3333, 1.0, 0.3333, 1.0, 0.25, 1.0, 0.8333, 1.0, 0.9167, 1.0, 0.9167, 1.0, 0.8333, 1.0, 7.451e-08, 1.0, 0.08333, 1.0, 0.08333, 1.0, 7.451e-08, 1.0, 0.5833, 1.0, 0.6667, 1.0, 0.6667, 1.0, 0.5833, 1.0, 0.37, 0.4578, 0.25, 0.49, 0.13, 0.4578, 0.04215, 0.37, 0.01, 0.25, 0.04215, 0.13, 0.13, 0.04215, 0.25, 0.01, 0.37, 0.04215, 0.4578, 0.13, 0.49, 0.25, 0.4578, 0.37, 0.3333, 1.0, 0.4167, 1.0, 0.4167, 1.0, 0.3333, 1.0, 0.9167, 1.0, 1.0, 1.0, 1.0, 1.0, 0.9167, 1.0, 0.08333, 1.0, 0.1667, 1.0, 0.1667, 1.0, 0.08333, 1.0, 0.6667, 1.0, 0.75, 1.0, 0.75, 1.0, 0.6667, 1.0, 0.4167, 1.0, 0.5, 1.0, 0.5, 1.0, 0.4167, 1.0, 0.1667, 1.0, 0.25, 1.0, 0.25, 1.0, 0.1667, 1.0, 0.75, 1.0, 0.8333, 1.0, 0.8333, 1.0, 0.75, 1.0, 0.5, 1.0, 0.5833, 1.0, 0.5833, 1.0, 0.5, 1.0, 0.25, 1.0, 0.3333, 1.0, 0.3333, 1.0, 0.25, 1.0, 0.8333, 1.0, 0.9167, 1.0, 0.9167, 1.0, 0.8333, 1.0, 7.451e-08, 1.0, 0.08333, 1.0, 0.08333, 1.0, 7.451e-08, 1.0, 0.08333, 0.5, 0.08333, 0.86, 7.451e-08, 0.86, 7.451e-08, 0.5, 0.1667, 0.5, 0.1667, 0.86, 0.08333, 0.86, 0.08333, 0.5, 0.25, 0.5, 0.25, 0.86, 0.1667, 0.86, 0.1667, 0.5, 0.3333, 0.5, 0.3333, 0.86, 0.25, 0.86, 0.25, 0.5, 0.4167, 0.5, 0.4167, 0.86, 0.3333, 0.86, 0.3333, 0.5, 0.5, 0.5, 0.5, 0.86, 0.4167, 0.86, 0.4167, 0.5, 0.5833, 0.5, 0.5833, 0.86, 0.5, 0.86, 0.5, 0.5, 0.6667, 0.5, 0.6667, 0.86, 0.5833, 0.86, 0.5833, 0.5, 0.75, 0.5, 0.75, 0.86, 0.6667, 0.86, 0.6667, 0.5, 0.8333, 0.5, 0.8333, 0.86, 0.75, 0.86, 0.75, 0.5, 0.9167, 0.5, 0.9167, 0.86, 0.8333, 0.86, 0.8333, 0.5, 1.0, 0.5, 1.0, 0.86, 0.9167, 0.86, 0.9167, 0.5, 0.0, 0.0, 0.0, 0.0, 0.0, 1.0, 0.0, 1.0])
me_cube_001.materials.append(mat_wood)
me_cube_001.materials.append(mat_floor)
me_cube_001.materials.append(mat_walls)
me_cube_001.materials.append(mat_material_001)
me_cube_001.materials.append(mat_material_002)
me_cube_001.materials.append(mat_ceiling)
me_cube_001.update()

# ---- objects
ob_light = bpy.data.objects.new('Light', light_light)
ob_camera = bpy.data.objects.new('Camera', cam_camera)
ob_room = bpy.data.objects.new('Room', me_cube_001)

# ---- transforms, parenting, visibility, modifiers, constraints
ob_light.location = (4.076, 1.005, 5.904)
ob_light.rotation_euler = (0.6503, 0.05522, 1.866)
ob_light.lock_rotations_4d = False
ob_light.empty_display_type = 'ARROWS'
ob_light.color = (0.0, 0.0, 0.0, 0.0)
ob_light.lineart.crease_threshold = 0.0
ob_camera.location = (7.359, -6.926, 4.958)
ob_camera.rotation_euler = (1.109, 0.0, 0.8149)
ob_camera.lock_rotations_4d = False
ob_camera.empty_display_type = 'ARROWS'
ob_camera.color = (0.0, 0.0, 0.0, 0.0)
ob_camera.display_type = 'WIRE'
ob_camera.lineart.crease_threshold = 0.0
ob_room.location = (0.0, 0.0, 0.0)

# ---- collection membership
col_collection.objects.link(ob_light)
col_collection.objects.link(ob_camera)
col_collection.objects.link(ob_room)

# ---- scene / render settings (as saved in the file)
scene.camera = ob_camera
scene.frame_start = 1; scene.frame_end = 250; scene.frame_set(1)
scene.render.engine = 'BLENDER_EEVEE_NEXT'
scene.cycles.sampling_pattern = 'TABULATED_SOBOL'
bpy.context.view_layer.update()

